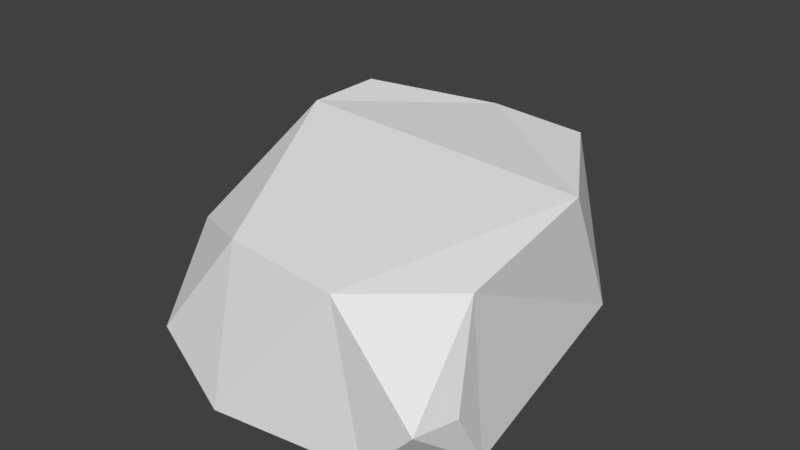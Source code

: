 # Source: Boulder.blend  (saved by Blender 2.79.0; exported with 4.5.12 LTS)
import bpy
from mathutils import Matrix  # noqa: F401  (used for matrix-valued properties, if any)

bpy.ops.wm.read_factory_settings(use_empty=True)
scene = bpy.context.scene
scene.name = 'Scene'

# ---- collections
col_collection_1 = bpy.data.collections.new('Collection 1'); scene.collection.children.link(col_collection_1)
col_collection_1.hide_render = True
col_collection_1.hide_viewport = True
col_collection_2 = bpy.data.collections.new('Collection 2'); scene.collection.children.link(col_collection_2)
col_collection_2.hide_render = True
col_collection_2.hide_viewport = True
col_collection_3 = bpy.data.collections.new('Collection 3'); scene.collection.children.link(col_collection_3)

# ---- materials (node trees are filled in below, after node groups)
mat_material = bpy.data.materials.new('Material')
mat_material.alpha_threshold = 0.0
mat_material.use_transparent_shadow = False
mat_material.roughness = 0.5
mat_material.line_color = (0.0, 0.0, 0.0, 1.0)
mat_material_001 = bpy.data.materials.new('Material.001')
mat_material_001.alpha_threshold = 0.0
mat_material_001.use_transparent_shadow = False
mat_material_001.roughness = 0.5
mat_material_001.line_color = (0.0, 0.0, 0.0, 1.0)
mat_material_002 = bpy.data.materials.new('Material.002')
mat_material_002.alpha_threshold = 0.0
mat_material_002.use_transparent_shadow = False
mat_material_002.roughness = 0.5
mat_material_002.line_color = (0.0, 0.0, 0.0, 1.0)

# ---- material node trees

# ---- world
world_world = bpy.data.worlds.new('World'); scene.world = world_world
world_world.color = (0.05088, 0.05088, 0.05088)
world_world.use_sun_shadow = False
world_world.sun_shadow_jitter_overblur = 0.0
world_world.cycles.sampling_method = 'MANUAL'

# ---- meshes
me_cube = bpy.data.meshes.new('Cube')
me_cube.from_pydata([(0.7563, -0.4673, -0.9048), (0.2873, -0.8, -0.6586), (0.3578, -0.8801, -0.3445), (0.4143, -0.7789, 0.1062), (0.3851, -0.2306, 0.8851), (-0.1218, -0.8761, 0.662), (-0.7534, 0.3048, -0.8053), (0.3469, 0.8977, 1.111), (0.5217, 0.5209, 1.095), (-0.1975, -0.776, -0.8171), (-0.7922, -0.3618, -0.6424), (-0.7128, -0.8121, 0.721), (-0.9145, -0.6049, -0.06809), (-0.5648, -0.9704, 0.09454), (0.9917, 0.1723, -0.691), (0.5472, 0.3323, -0.9464), (0.3457, 0.9132, -0.6252), (0.9416, 0.8761, -0.4571), (1.016, 0.958, 0.08601), (0.8292, 0.8235, 0.8193), (0.6688, 0.9101, 0.9966), (1.081, 0.6419, 0.1036), (0.8813, 0.4467, 0.7675), (0.6262, 1.055, 0.7439), (0.772, 1.029, 0.2676), (0.1166, 1.107, 0.6192), (-0.836, 0.8624, -0.6071), (-0.3891, 0.9838, -0.6186), (-0.831, 1.173, 0.3726), (-0.6539, 1.238, 0.4615), (-0.2371, 1.146, 0.7786), (-0.3473, 1.131, 0.0966), (-1.021, 0.5877, 0.1185), (-0.9407, 0.9767, 0.2633), (-0.9184, 1.021, -0.3152), (0.09457, 0.8976, 1.267), (-0.315, 0.6513, 1.406), (-0.2955, 0.9939, 1.106), (-0.1884, 0.5757, 1.443), (-0.06321, 0.7113, 1.406), (-0.4057, 0.8252, 1.206), (1.072, 0.5944, 0.5167), (0.9927, -0.06737, 0.1952), (-0.6169, -0.3868, 1.003), (-0.1571, -0.01661, 1.36), (0.1585, 0.4639, 1.381), (-0.06932, -0.542, 1.054), (-0.4296, -0.7115, 0.9592), (0.2074, 0.1129, 1.318), (0.1159, -0.1763, 1.261), (-0.673, 0.1187, 1.036), (-0.4667, 0.4063, 1.297), (-0.009011, 0.2833, 1.46), (-0.7647, 0.763, 0.8237), (-0.6594, 1.079, 0.789)], [], [(3, 13, 9), (6, 16, 15), (2, 1, 0), (15, 17, 14), (5, 3, 4), (37, 40, 39), (34, 26, 6), (11, 12, 13), (12, 9, 13), (10, 6, 9), (8, 22, 19), (3, 42, 4), (3, 2, 0), (14, 3, 0), (9, 2, 3), (3, 5, 13), (5, 11, 13), (15, 16, 17), (17, 24, 18), (10, 12, 6), (33, 28, 31), (12, 10, 9), (2, 9, 1), (1, 9, 0), (15, 14, 0), (0, 9, 15), (15, 9, 6), (24, 16, 31), (42, 22, 4), (8, 20, 7), (17, 21, 14), (41, 24, 19), (6, 32, 34), (54, 28, 53), (16, 27, 31), (6, 27, 16), (25, 7, 23), (51, 38, 36), (50, 51, 53), (35, 7, 30), (21, 42, 14), (44, 48, 52), (4, 48, 49), (4, 46, 5), (5, 47, 11), (8, 45, 48), (39, 52, 45), (38, 52, 39), (11, 43, 12), (50, 33, 32), (54, 40, 37), (36, 38, 40), (38, 39, 40), (39, 35, 37), (8, 4, 22), (3, 14, 42), (17, 16, 24), (28, 29, 31), (29, 30, 31), (30, 25, 31), (31, 27, 34), (27, 26, 34), (34, 32, 33), (34, 33, 31), (31, 25, 24), (25, 23, 24), (42, 41, 22), (8, 19, 20), (17, 18, 21), (23, 20, 19), (19, 22, 41), (41, 21, 24), (21, 18, 24), (24, 23, 19), (6, 12, 32), (54, 29, 28), (6, 26, 27), (30, 7, 25), (7, 20, 23), (51, 44, 38), (51, 36, 40), (53, 28, 33), (51, 40, 53), (33, 50, 53), (30, 29, 54), (54, 37, 30), (37, 35, 30), (21, 41, 42), (51, 50, 44), (50, 43, 44), (11, 47, 43), (47, 46, 43), (46, 49, 44), (43, 46, 44), (49, 48, 44), (48, 45, 52), (4, 8, 48), (4, 49, 46), (5, 46, 47), (8, 7, 45), (45, 7, 35), (35, 39, 45), (38, 44, 52), (32, 12, 43), (43, 50, 32), (54, 53, 40)])
_uv = me_cube.uv_layers.new(name='UVMap')
_uv.uv.foreach_set('vector', [0.7943, 0.148, 0.9191, 0.1691, 0.8365, 0.3606, 0.1296, 0.8735, 0.01641, 0.6331, 0.1334, 0.5848, 0.7684, 0.2378, 0.7705, 0.3108, 0.7223, 0.3684, 0.1334, 0.5848, 0.02175, 0.508, 0.1589, 0.4964, 0.4609, 0.4504, 0.581, 0.4569, 0.5423, 0.6061, 0.475, 0.07176, 0.4551, 0.04626, 0.52, 0.0, 0.3096, 0.4387, 0.2777, 0.4843, 0.1741, 0.4964, 0.9904, 0.05243, 1.0, 0.2368, 0.9191, 0.1691, 1.0, 0.2368, 0.8365, 0.3606, 0.9191, 0.1691, 0.2499, 0.8924, 0.1296, 0.8735, 0.3339, 0.761, 0.5557, 0.7792, 0.6351, 0.7551, 0.6218, 0.8381, 0.581, 0.4569, 0.6806, 0.6226, 0.5423, 0.6061, 0.9075, 0.855, 0.8414, 0.9206, 0.7228, 0.9206, 0.7065, 0.7871, 0.9075, 0.855, 0.7228, 0.9206, 0.8365, 0.3606, 0.7684, 0.2378, 0.7943, 0.148, 0.7943, 0.148, 0.8931, 0.04232, 0.9191, 0.1691, 0.8931, 0.04232, 0.9904, 0.05243, 0.9191, 0.1691, 0.1334, 0.5848, 0.01641, 0.6331, 0.02175, 0.508, 0.709, 0.4128, 0.676, 0.2567, 0.7223, 0.2952, 0.05336, 0.4422, 0.01566, 0.3283, 0.1741, 0.4964, 0.3886, 1.0, 0.3541, 0.9693, 0.3886, 0.8616, 1.0, 0.2368, 0.9766, 0.3684, 0.8365, 0.3606, 0.7684, 0.2378, 0.8365, 0.3606, 0.7705, 0.3108, 0.7705, 0.3108, 0.8365, 0.3606, 0.7223, 0.3684, 0.1334, 0.5848, 0.1589, 0.4964, 0.2824, 0.5472, 0.2824, 0.5472, 0.3339, 0.761, 0.1334, 0.5848, 0.1334, 0.5848, 0.3339, 0.761, 0.1296, 0.8735, 0.676, 0.2567, 0.5968, 0.4504, 0.465, 0.2964, 0.6806, 0.6226, 0.6351, 0.7551, 0.5423, 0.6061, 0.5557, 0.7792, 0.5849, 0.8616, 0.5212, 0.859, 0.6806, 0.6277, 0.7968, 0.6163, 0.7065, 0.7871, 0.8684, 0.5799, 0.7812, 0.5131, 0.8913, 0.494, 0.1741, 0.4964, 0.235, 0.3442, 0.3096, 0.4387, 0.3509, 0.1976, 0.3541, 0.2991, 0.2899, 0.1878, 0.5968, 0.4504, 0.4582, 0.4504, 0.465, 0.2964, 0.1296, 0.8735, 0.0, 0.7933, 0.01641, 0.6331, 0.5522, 0.1811, 0.5963, 0.06863, 0.6482, 0.1527, 0.3665, 0.7486, 0.4111, 0.795, 0.389, 0.8081, 0.1787, 0.1135, 0.2439, 0.05443, 0.2899, 0.1878, 0.5488, 0.03438, 0.5963, 0.06863, 0.4854, 0.1469, 0.7968, 0.6163, 0.873, 0.7357, 0.7065, 0.7871, 0.4229, 0.6638, 0.491, 0.6952, 0.4448, 0.7347, 0.5423, 0.6061, 0.491, 0.6952, 0.4777, 0.629, 0.5423, 0.6061, 0.4535, 0.539, 0.4609, 0.4504, 0.8931, 0.04232, 0.9714, 0.0, 0.9904, 0.05243, 0.5557, 0.7792, 0.4779, 0.7731, 0.491, 0.6952, 0.435, 0.8246, 0.4448, 0.7347, 0.4779, 0.7731, 0.4111, 0.795, 0.4448, 0.7347, 0.435, 0.8246, 0.0, 0.1454, 0.08705, 0.09654, 0.01566, 0.3283, 0.1787, 0.1135, 0.3121, 0.3229, 0.235, 0.3442, 0.3509, 0.1976, 0.3212, 0.08314, 0.3541, 0.1002, 0.3339, 0.5223, 0.3467, 0.4964, 0.3467, 0.572, 0.4413, 0.9466, 0.4169, 0.9292, 0.4413, 0.8616, 0.52, 0.0, 0.5488, 0.03438, 0.475, 0.07176, 0.5557, 0.7792, 0.5423, 0.6061, 0.6351, 0.7551, 0.9075, 0.855, 0.7065, 0.7871, 0.873, 0.7357, 0.709, 0.4128, 0.5968, 0.4504, 0.676, 0.2567, 0.3737, 0.2366, 0.4067, 0.2185, 0.465, 0.2964, 0.4067, 0.2185, 0.4854, 0.1469, 0.465, 0.2964, 0.4854, 0.1469, 0.5522, 0.1811, 0.465, 0.2964, 0.465, 0.2964, 0.4582, 0.4504, 0.3583, 0.3845, 0.4582, 0.4504, 0.3748, 0.4453, 0.3583, 0.3845, 0.3096, 0.4387, 0.235, 0.3442, 0.3121, 0.3229, 0.3583, 0.3845, 0.3541, 0.2565, 0.465, 0.2964, 0.465, 0.2964, 0.5522, 0.1811, 0.676, 0.2567, 0.5522, 0.1811, 0.6482, 0.1527, 0.676, 0.2567, 0.873, 0.7357, 0.8684, 0.5799, 0.9178, 0.5724, 0.5557, 0.7792, 0.6218, 0.8381, 0.5849, 0.8616, 0.6806, 0.6277, 0.764, 0.5563, 0.7968, 0.6163, 0.8532, 0.4504, 0.9085, 0.4519, 0.8913, 0.494, 0.8913, 0.494, 0.9178, 0.5724, 0.8684, 0.5799, 0.8684, 0.5799, 0.7968, 0.6163, 0.7812, 0.5131, 0.4169, 0.9767, 0.3886, 0.9168, 0.4169, 0.8616, 0.7812, 0.5131, 0.8532, 0.4504, 0.8913, 0.494, 0.1741, 0.4964, 0.01566, 0.3283, 0.235, 0.3442, 0.4063, 0.1432, 0.4067, 0.2185, 0.3737, 0.2366, 0.1296, 0.8735, 0.02049, 0.8924, 0.0, 0.7933, 0.4854, 0.1469, 0.5963, 0.06863, 0.5522, 0.1811, 0.5963, 0.06863, 0.6568, 0.09409, 0.6482, 0.1527, 0.3665, 0.7486, 0.4229, 0.6638, 0.4111, 0.795, 0.2439, 0.05443, 0.2963, 0.02901, 0.3212, 0.08314, 0.2899, 0.1878, 0.3541, 0.2991, 0.3121, 0.3229, 0.2439, 0.05443, 0.3212, 0.08314, 0.2899, 0.1878, 0.3121, 0.3229, 0.1787, 0.1135, 0.2899, 0.1878, 0.4854, 0.1469, 0.4067, 0.2185, 0.4063, 0.1432, 0.4063, 0.1432, 0.475, 0.07176, 0.4854, 0.1469, 0.475, 0.07176, 0.5488, 0.03438, 0.4854, 0.1469, 0.7968, 0.6163, 0.8684, 0.5799, 0.873, 0.7357, 0.2439, 0.05443, 0.1787, 0.1135, 0.178, 0.0, 0.1787, 0.1135, 0.08705, 0.09654, 0.178, 0.0, 0.0, 0.1454, 0.03296, 0.07747, 0.08705, 0.09654, 0.3918, 0.4936, 0.4535, 0.539, 0.3541, 0.563, 0.4535, 0.539, 0.4777, 0.629, 0.4229, 0.6638, 0.3541, 0.563, 0.4535, 0.539, 0.4229, 0.6638, 0.4777, 0.629, 0.491, 0.6952, 0.4229, 0.6638, 0.491, 0.6952, 0.4779, 0.7731, 0.4448, 0.7347, 0.5423, 0.6061, 0.5557, 0.7792, 0.491, 0.6952, 0.5423, 0.6061, 0.4777, 0.629, 0.4535, 0.539, 0.4609, 0.4504, 0.4535, 0.539, 0.3918, 0.4936, 0.5557, 0.7792, 0.5212, 0.859, 0.4779, 0.7731, 0.4779, 0.7731, 0.5212, 0.859, 0.4686, 0.8616, 0.4686, 0.8616, 0.435, 0.8246, 0.4779, 0.7731, 0.4111, 0.795, 0.4229, 0.6638, 0.4448, 0.7347, 0.235, 0.3442, 0.01566, 0.3283, 0.08705, 0.09654, 0.08705, 0.09654, 0.1787, 0.1135, 0.235, 0.3442, 0.3509, 0.1976, 0.2899, 0.1878, 0.3212, 0.08314])
me_cube.materials.append(mat_material)
me_cube.use_remesh_preserve_volume = False
me_cube.use_remesh_preserve_attributes = False
me_cube.use_mirror_vertex_groups = False
me_cube.update()
me_cube_001 = bpy.data.meshes.new('Cube.001')
me_cube_001.from_pydata([(0.8906, -0.8731, 0.131), (-0.5352, 0.9043, 0.1399), (-0.1994, 0.8282, 0.6711), (0.8301, 0.06067, -0.7153), (0.3055, 0.7847, -0.6704), (0.8147, -0.9192, -0.3594), (-0.8656, -0.1107, -0.7003), (-0.4795, 0.4573, -0.9445), (0.2508, 0.5328, 0.9624), (0.9754, 0.05359, 0.1351), (0.379, -1.008, 0.4531), (-0.4576, 0.56, 0.8575), (0.592, 0.7336, -0.4603), (-0.3729, 0.8341, -0.8097), (-0.7527, -0.6603, -0.5435), (-0.4797, -0.8861, -0.6725), (-0.1817, -0.5943, -0.873), (0.5367, 0.7847, 0.4006), (-0.8929, 0.6775, -0.4708), (-0.7634, 0.5894, -0.7675), (0.9025, -0.6296, -0.5682), (0.39, -0.1362, -0.9801), (0.3062, -1.042, -0.4738), (0.9054, -0.6388, 0.6369), (0.9163, 0.03616, 0.7797), (0.4952, -0.4746, 0.9747), (0.7499, 0.315, 0.9638), (-0.8592, -0.2467, 0.3715), (-0.6931, -0.8917, -0.06278), (-0.3952, -0.326, 0.9466), (-0.3205, -0.8184, 0.8056)], [], [(1, 2, 17), (4, 17, 12), (21, 3, 20), (16, 22, 15), (13, 21, 7), (12, 17, 9), (19, 7, 6), (22, 20, 5), (17, 26, 24), (10, 23, 25), (29, 30, 25), (22, 10, 28), (27, 11, 1), (27, 1, 18), (15, 6, 16), (27, 30, 29), (24, 25, 23), (9, 0, 20), (2, 8, 17), (17, 4, 1), (4, 13, 1), (13, 19, 18), (18, 1, 13), (21, 4, 3), (16, 21, 22), (4, 21, 13), (21, 16, 7), (9, 3, 12), (3, 4, 12), (19, 13, 7), (22, 21, 20), (24, 9, 17), (17, 8, 26), (25, 30, 10), (10, 0, 23), (26, 8, 25), (8, 2, 11), (11, 29, 8), (8, 29, 25), (28, 14, 15), (22, 5, 0), (28, 15, 22), (10, 30, 28), (22, 0, 10), (29, 11, 27), (11, 2, 1), (19, 6, 18), (6, 14, 28), (18, 6, 27), (28, 27, 6), (14, 6, 15), (6, 7, 16), (27, 28, 30), (24, 26, 25), (20, 3, 9), (9, 24, 23), (23, 0, 9), (0, 5, 20)])
me_cube_001.materials.append(mat_material_001)
me_cube_001.use_remesh_preserve_volume = False
me_cube_001.use_remesh_preserve_attributes = False
me_cube_001.use_mirror_vertex_groups = False
me_cube_001.update()
me_cube_002 = bpy.data.meshes.new('Cube.002')
me_cube_002.from_pydata([(-0.8999, -0.6297, 0.2522), (-0.8934, 0.3236, 0.7112), (-0.3261, -0.9431, 0.4241), (-0.9045, 0.9482, 0.5464), (-0.8449, 0.7911, 0.7379), (-0.05796, 1.105, 0.6658), (1.075, 0.2642, 0.6584), (0.6638, 0.9454, 0.7046), (0.6769, 0.9941, -0.07631), (1.071, -0.5278, -0.6095), (0.6373, -1.007, -0.612), (1.044, 0.707, -0.2214), (0.4299, -0.9922, 0.3916), (1.024, -0.5901, 0.436), (1.074, -0.7537, -0.2067), (0.9835, -1.011, -0.2213), (-0.9061, -1.006, -0.3333), (-0.3345, -1.165, -0.5819), (-0.9391, 0.9529, -0.2975), (-0.2864, 0.3055, -0.7428), (-0.3289, 0.9448, -0.47), (-0.6878, -0.06512, -0.6189), (-0.8968, 0.127, -0.4991)], [], [(21, 16, 22), (1, 6, 5), (1, 4, 3), (7, 11, 8), (9, 15, 10), (11, 9, 19), (1, 0, 2), (4, 5, 3), (15, 13, 12), (11, 13, 9), (12, 2, 17), (22, 20, 19), (17, 21, 19), (5, 20, 3), (21, 17, 16), (2, 12, 6), (12, 13, 6), (6, 7, 5), (2, 6, 1), (5, 4, 1), (18, 22, 1), (22, 16, 0), (18, 1, 3), (0, 1, 22), (7, 6, 11), (9, 14, 15), (19, 20, 8), (8, 11, 19), (15, 14, 13), (6, 13, 11), (13, 14, 9), (2, 0, 16), (16, 17, 2), (17, 10, 12), (10, 15, 12), (19, 21, 22), (22, 18, 20), (19, 9, 10), (10, 17, 19), (5, 7, 8), (8, 20, 5), (20, 18, 3)])
me_cube_002.materials.append(mat_material_002)
me_cube_002.use_remesh_preserve_volume = False
me_cube_002.use_remesh_preserve_attributes = False
me_cube_002.use_mirror_vertex_groups = False
me_cube_002.update()

# ---- objects
ob_cube = bpy.data.objects.new('Cube', me_cube)
ob_cube_001 = bpy.data.objects.new('Cube.001', me_cube_001)
ob_cube_002 = bpy.data.objects.new('Cube.002', me_cube_002)

# ---- transforms, parenting, visibility, modifiers, constraints
ob_cube.location = (0.0, 0.0, 0.0)
ob_cube.lock_rotations_4d = False
ob_cube.empty_display_type = 'ARROWS'
ob_cube.lineart.crease_threshold = 0.0
ob_cube_001.location = (0.0, 0.0, 0.0)
ob_cube_001.lock_rotations_4d = False
ob_cube_001.empty_display_type = 'ARROWS'
ob_cube_001.lineart.crease_threshold = 0.0
ob_cube_002.location = (0.0, 0.0, 0.0)
ob_cube_002.lock_rotations_4d = False
ob_cube_002.empty_display_type = 'ARROWS'
ob_cube_002.lineart.crease_threshold = 0.0

# ---- collection membership
col_collection_1.objects.link(ob_cube)
col_collection_2.objects.link(ob_cube_001)
col_collection_3.objects.link(ob_cube_002)

# ---- scene / render settings (as saved in the file)
scene.frame_start = 1; scene.frame_end = 250; scene.frame_set(1)
scene.render.engine = 'BLENDER_EEVEE_NEXT'
scene.render.resolution_percentage = 50
scene.render.dither_intensity = 0.0
scene.cycles.use_denoising = False
scene.cycles.samples = 128
scene.cycles.sampling_pattern = 'TABULATED_SOBOL'
scene.cycles.use_adaptive_sampling = False
scene.cycles.use_light_tree = False
scene.cycles.blur_glossy = 0.0
scene.cycles.sample_clamp_indirect = 0.0
scene.view_settings.view_transform = 'Standard'
bpy.context.view_layer.update()

# ---- added for rendering (the .blend has no active camera and no usable light): camera, sun
cam_auto = bpy.data.cameras.new('AutoCamera')
cam_auto.lens = 50.0
cam_auto.sensor_width = 36.0
cam_auto.clip_end = 1000.0
ob_auto_camera = bpy.data.objects.new('AutoCamera', cam_auto)
scene.collection.objects.link(ob_auto_camera)
ob_auto_camera.location = (3.74784, -4.42438, 3.21389)
ob_auto_camera.rotation_euler = (1.09748, -7.21219e-08, 0.694738)
scene.camera = ob_auto_camera
light_auto_sun = bpy.data.lights.new('AutoSun', 'SUN')
light_auto_sun.energy = 3.0
light_auto_sun.angle = 0.0523599
ob_auto_sun = bpy.data.objects.new('AutoSun', light_auto_sun)
scene.collection.objects.link(ob_auto_sun)
ob_auto_sun.rotation_euler = (0.872665, 0.174533, 0.523599)
bpy.context.view_layer.update()
